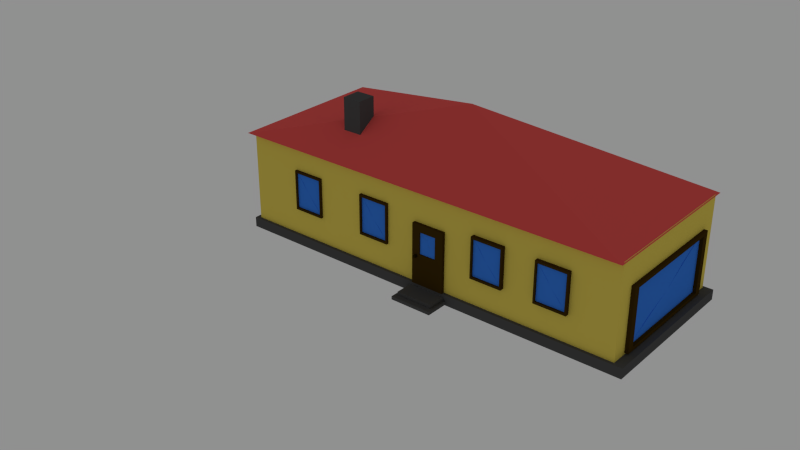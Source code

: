 # Source: Haus_Low_Poly_V2_Jona.blend  (saved by Blender 2.72.0; exported with 4.5.12 LTS)
import bpy
from mathutils import Matrix  # noqa: F401  (used for matrix-valued properties, if any)

bpy.ops.wm.read_factory_settings(use_empty=True)
scene = bpy.context.scene
scene.name = 'Scene'

# ---- collections
col_collection_1 = bpy.data.collections.new('Collection 1'); scene.collection.children.link(col_collection_1)

# ---- materials (node trees are filled in below, after node groups)
mat_glas = bpy.data.materials.new('glas')
mat_glas.alpha_threshold = 0.0
mat_glas.roughness = 0.5
mat_material_001 = bpy.data.materials.new('Material.001')
mat_material_001.alpha_threshold = 0.0
mat_material_001.roughness = 0.5
mat_dach = bpy.data.materials.new('Dach')
mat_dach.alpha_threshold = 0.0
mat_dach.roughness = 0.5
mat_material_004 = bpy.data.materials.new('Material.004')
mat_material_004.alpha_threshold = 0.0
mat_material_004.roughness = 0.5
mat_material_003 = bpy.data.materials.new('Material.003')
mat_material_003.alpha_threshold = 0.0
mat_material_003.roughness = 0.5
mat_material = bpy.data.materials.new('Material')
mat_material.alpha_threshold = 0.0
mat_material.roughness = 0.5
mat_material_000 = bpy.data.materials.new('Material.000')
mat_material_000.alpha_threshold = 0.0
mat_material_000.roughness = 0.5
mat_glas_001 = bpy.data.materials.new('glas.001')
mat_glas_001.alpha_threshold = 0.0
mat_glas_001.roughness = 0.5

# ---- material node trees
mat_glas.use_nodes = True; mat_glas.node_tree.nodes.clear()
_N = mat_glas.node_tree.nodes; _L = mat_glas.node_tree.links
n0 = _N.new('ShaderNodeOutputMaterial'); n0.name = 'Material Output'; n0.location = (300, 300)
n1 = _N.new('ShaderNodeBsdfDiffuse'); n1.name = 'Diffuse BSDF'; n1.location = (10, 300)
n1.inputs[0].default_value = (0.04396, 0.213, 0.8, 1.0)
_L.new(n1.outputs[0], n0.inputs[0])
n0.is_active_output = True
mat_material_001.use_nodes = True; mat_material_001.node_tree.nodes.clear()
_N = mat_material_001.node_tree.nodes; _L = mat_material_001.node_tree.links
n0 = _N.new('ShaderNodeOutputMaterial'); n0.name = 'Material Output'; n0.location = (300, 300)
n1 = _N.new('ShaderNodeBsdfDiffuse'); n1.name = 'Diffuse BSDF'; n1.location = (10, 300)
n1.inputs[0].default_value = (0.04955, 0.02699, 0.003022, 1.0)
_L.new(n1.outputs[0], n0.inputs[0])
n0.is_active_output = True
mat_dach.use_nodes = True; mat_dach.node_tree.nodes.clear()
_N = mat_dach.node_tree.nodes; _L = mat_dach.node_tree.links
n0 = _N.new('ShaderNodeOutputMaterial'); n0.name = 'Material Output'; n0.location = (300, 300)
n1 = _N.new('ShaderNodeBsdfDiffuse'); n1.name = 'Diffuse BSDF'; n1.location = (10, 300)
n1.inputs[0].default_value = (0.8, 0.1003, 0.09362, 1.0)
n1.inputs[1].default_value = 0.4876
_L.new(n1.outputs[0], n0.inputs[0])
n0.is_active_output = True
mat_material_004.use_nodes = True; mat_material_004.node_tree.nodes.clear()
_N = mat_material_004.node_tree.nodes; _L = mat_material_004.node_tree.links
n0 = _N.new('ShaderNodeOutputMaterial'); n0.name = 'Material Output'; n0.location = (300, 300)
n1 = _N.new('ShaderNodeBsdfDiffuse'); n1.name = 'Diffuse BSDF'; n1.location = (10, 300)
n1.inputs[0].default_value = (0.08001, 0.08001, 0.08001, 1.0)
_L.new(n1.outputs[0], n0.inputs[0])
n0.is_active_output = True
mat_material_003.use_nodes = True; mat_material_003.node_tree.nodes.clear()
_N = mat_material_003.node_tree.nodes; _L = mat_material_003.node_tree.links
n0 = _N.new('ShaderNodeOutputMaterial'); n0.name = 'Material Output'; n0.location = (300, 300)
n1 = _N.new('ShaderNodeBsdfDiffuse'); n1.name = 'Diffuse BSDF'; n1.location = (10, 300)
n1.inputs[0].default_value = (0.01739, 0.0115, 0.0, 1.0)
_L.new(n1.outputs[0], n0.inputs[0])
n0.is_active_output = True
mat_material.use_nodes = True; mat_material.node_tree.nodes.clear()
_N = mat_material.node_tree.nodes; _L = mat_material.node_tree.links
n0 = _N.new('ShaderNodeOutputMaterial'); n0.name = 'Material Output'; n0.location = (300, 300)
n1 = _N.new('ShaderNodeBsdfDiffuse'); n1.name = 'Diffuse BSDF'; n1.location = (10, 300)
n1.inputs[0].default_value = (0.8, 0.6349, 0.1047, 1.0)
_L.new(n1.outputs[0], n0.inputs[0])
n0.is_active_output = True
mat_material_000.use_nodes = True; mat_material_000.node_tree.nodes.clear()
_N = mat_material_000.node_tree.nodes; _L = mat_material_000.node_tree.links
n0 = _N.new('ShaderNodeOutputMaterial'); n0.name = 'Material Output'; n0.location = (300, 300)
n1 = _N.new('ShaderNodeBsdfDiffuse'); n1.name = 'Diffuse BSDF'; n1.location = (10, 300)
n1.inputs[0].default_value = (0.04955, 0.02699, 0.003022, 1.0)
_L.new(n1.outputs[0], n0.inputs[0])
n0.is_active_output = True
mat_glas_001.use_nodes = True; mat_glas_001.node_tree.nodes.clear()
_N = mat_glas_001.node_tree.nodes; _L = mat_glas_001.node_tree.links
n0 = _N.new('ShaderNodeOutputMaterial'); n0.name = 'Material Output'; n0.location = (300, 300)
n1 = _N.new('ShaderNodeBsdfDiffuse'); n1.name = 'Diffuse BSDF'; n1.location = (10, 300)
n1.inputs[0].default_value = (0.04396, 0.213, 0.8, 1.0)
_L.new(n1.outputs[0], n0.inputs[0])
n0.is_active_output = True

# ---- world
world_world = bpy.data.worlds.new('World'); scene.world = world_world
world_world.color = (0.281, 0.281, 0.281)
world_world.use_sun_shadow = False
world_world.sun_shadow_jitter_overblur = 0.0
world_world.cycles.sampling_method = 'MANUAL'
world_world.cycles.sample_map_resolution = 256

# ---- meshes
me_plane_025 = bpy.data.meshes.new('Plane.025')
me_plane_025.from_pydata([(-1.0, -1.0, -2.307e-08), (1.0, -1.0, -2.307e-08), (-1.0, 1.0, 2.307e-08), (1.0, 1.0, 2.307e-08), (-1.0, -1.0, 0.2031), (1.0, -1.0, 0.2031), (-1.0, 1.0, 0.2031), (1.0, 1.0, 0.2031), (-0.8914, -0.8914, 0.2031), (0.8914, -0.8914, 0.2031), (-0.8914, 0.8914, 0.2031), (0.8914, 0.8914, 0.2031), (-0.8914, -0.8914, 0.1159), (0.8914, -0.8914, 0.1159), (-0.8914, 0.8914, 0.1159), (0.8914, 0.8914, 0.1159), (-0.8914, -0.8914, 0.1159), (0.8914, -0.8914, 0.1159), (-0.8914, 0.8914, 0.1159), (0.8914, 0.8914, 0.1159), (1.406e-11, -0.8914, 0.1161), (0.8914, 0.0, 0.1159), (2.908e-09, 0.0, 0.1544), (-0.8914, -0.8914, 0.1159), (-0.8914, 0.8914, 0.1159), (0.8914, 0.8914, 0.1159), (2.908e-09, 0.0, 0.1544), (-0.8914, -0.8914, 0.1159), (-0.8914, 0.8914, 0.1159), (0.8914, 0.8914, 0.1159), (2.908e-09, 0.0, 0.1544), (-0.8914, 0.0, 0.1159), (1.406e-11, 0.8914, 0.1161), (0.4457, 0.4457, 0.1209), (-0.4457, -0.4457, 0.1209), (-0.2229, 0.2229, 0.1412)], [], [(0, 2, 3, 1), (7, 6, 10, 11), (3, 2, 6, 7), (1, 3, 7, 5), (0, 1, 5, 4), (2, 0, 4, 6), (11, 10, 14, 15), (5, 7, 11, 9), (4, 5, 9, 8), (6, 4, 8, 10), (9, 11, 15, 13), (8, 9, 13, 12), (10, 8, 12, 14), (16, 20, 22), (16, 22, 26, 23), (22, 21, 19), (22, 20, 21), (20, 17, 21), (23, 26, 30, 34, 27), (22, 19, 25, 26), (19, 18, 24, 25), (18, 16, 23, 24), (35, 34, 30, 33), (26, 25, 29, 33, 30), (25, 24, 28, 32, 29), (24, 23, 27, 31, 28), (32, 35, 33, 29), (28, 31, 35, 32), (31, 27, 34, 35)])
me_plane_025.polygons.foreach_set('material_index', [1, 1, 1, 1, 1, 1, 1, 1, 1, 1, 1, 1, 1, 0, 0, 0, 0, 0, 0, 0, 0, 0, 0, 0, 0, 0, 0, 0, 0])
me_plane_025.materials.append(mat_glas)
me_plane_025.materials.append(mat_material_001)
me_plane_025.use_remesh_preserve_volume = False
me_plane_025.use_remesh_preserve_attributes = False
me_plane_025.use_mirror_vertex_groups = False
me_plane_025.update()
me_plane_014 = bpy.data.meshes.new('Plane.014')
me_plane_014.from_pydata([(-1.0, -1.0, -2.307e-08), (1.0, -1.0, -2.307e-08), (-1.0, 1.0, 2.307e-08), (1.0, 1.0, 2.307e-08), (-1.0, -1.0, 0.2031), (1.0, -1.0, 0.2031), (-1.0, 1.0, 0.2031), (1.0, 1.0, 0.2031), (-0.8914, -0.8914, 0.2031), (0.8914, -0.8914, 0.2031), (-0.8914, 0.8914, 0.2031), (0.8914, 0.8914, 0.2031), (-0.8914, -0.8914, 0.1159), (0.8914, -0.8914, 0.1159), (-0.8914, 0.8914, 0.1159), (0.8914, 0.8914, 0.1159), (-0.8914, -0.8914, 0.1159), (0.8914, -0.8914, 0.1159), (-0.8914, 0.8914, 0.1159), (0.8914, 0.8914, 0.1159), (1.406e-11, -0.8914, 0.1161), (0.8914, 0.0, 0.1159), (2.908e-09, 0.0, 0.1544), (-0.8914, -0.8914, 0.1159), (-0.8914, 0.8914, 0.1159), (0.8914, 0.8914, 0.1159), (2.908e-09, 0.0, 0.1544), (-0.8914, -0.8914, 0.1159), (-0.8914, 0.8914, 0.1159), (0.8914, 0.8914, 0.1159), (2.908e-09, 0.0, 0.1544), (-0.8914, 0.0, 0.1159), (1.406e-11, 0.8914, 0.1161), (0.4457, 0.4457, 0.1209), (-0.4457, -0.4457, 0.1209), (-0.2229, 0.2229, 0.1412)], [], [(0, 2, 3, 1), (7, 6, 10, 11), (3, 2, 6, 7), (1, 3, 7, 5), (0, 1, 5, 4), (2, 0, 4, 6), (11, 10, 14, 15), (5, 7, 11, 9), (4, 5, 9, 8), (6, 4, 8, 10), (9, 11, 15, 13), (8, 9, 13, 12), (10, 8, 12, 14), (16, 20, 22), (16, 22, 26, 23), (22, 21, 19), (22, 20, 21), (20, 17, 21), (23, 26, 30, 34, 27), (22, 19, 25, 26), (19, 18, 24, 25), (18, 16, 23, 24), (35, 34, 30, 33), (26, 25, 29, 33, 30), (25, 24, 28, 32, 29), (24, 23, 27, 31, 28), (32, 35, 33, 29), (28, 31, 35, 32), (31, 27, 34, 35)])
me_plane_014.polygons.foreach_set('material_index', [1, 1, 1, 1, 1, 1, 1, 1, 1, 1, 1, 1, 1, 0, 0, 0, 0, 0, 0, 0, 0, 0, 0, 0, 0, 0, 0, 0, 0])
me_plane_014.materials.append(mat_glas)
me_plane_014.materials.append(mat_material_001)
me_plane_014.use_remesh_preserve_volume = False
me_plane_014.use_remesh_preserve_attributes = False
me_plane_014.use_mirror_vertex_groups = False
me_plane_014.update()
me_plane_012 = bpy.data.meshes.new('Plane.012')
me_plane_012.from_pydata([(-1.0, -1.0, -2.307e-08), (1.0, -1.0, -2.307e-08), (-1.0, 1.0, 2.307e-08), (1.0, 1.0, 2.307e-08), (-1.0, -1.0, 0.2031), (1.0, -1.0, 0.2031), (-1.0, 1.0, 0.2031), (1.0, 1.0, 0.2031), (-0.8914, -0.8914, 0.2031), (0.8914, -0.8914, 0.2031), (-0.8914, 0.8914, 0.2031), (0.8914, 0.8914, 0.2031), (-0.8914, -0.8914, 0.1159), (0.8914, -0.8914, 0.1159), (-0.8914, 0.8914, 0.1159), (0.8914, 0.8914, 0.1159), (-0.8914, -0.8914, 0.1159), (0.8914, -0.8914, 0.1159), (-0.8914, 0.8914, 0.1159), (0.8914, 0.8914, 0.1159), (1.406e-11, -0.8914, 0.1161), (0.8914, 0.0, 0.1159), (2.908e-09, 0.0, 0.1544), (-0.8914, -0.8914, 0.1159), (-0.8914, 0.8914, 0.1159), (0.8914, 0.8914, 0.1159), (2.908e-09, 0.0, 0.1544), (-0.8914, -0.8914, 0.1159), (-0.8914, 0.8914, 0.1159), (0.8914, 0.8914, 0.1159), (2.908e-09, 0.0, 0.1544), (-0.8914, 0.0, 0.1159), (1.406e-11, 0.8914, 0.1161), (0.4457, 0.4457, 0.1209), (-0.4457, -0.4457, 0.1209), (-0.2229, 0.2229, 0.1412)], [], [(0, 2, 3, 1), (7, 6, 10, 11), (3, 2, 6, 7), (1, 3, 7, 5), (0, 1, 5, 4), (2, 0, 4, 6), (11, 10, 14, 15), (5, 7, 11, 9), (4, 5, 9, 8), (6, 4, 8, 10), (9, 11, 15, 13), (8, 9, 13, 12), (10, 8, 12, 14), (16, 20, 22), (16, 22, 26, 23), (22, 21, 19), (22, 20, 21), (20, 17, 21), (23, 26, 30, 34, 27), (22, 19, 25, 26), (19, 18, 24, 25), (18, 16, 23, 24), (35, 34, 30, 33), (26, 25, 29, 33, 30), (25, 24, 28, 32, 29), (24, 23, 27, 31, 28), (32, 35, 33, 29), (28, 31, 35, 32), (31, 27, 34, 35)])
me_plane_012.polygons.foreach_set('material_index', [1, 1, 1, 1, 1, 1, 1, 1, 1, 1, 1, 1, 1, 0, 0, 0, 0, 0, 0, 0, 0, 0, 0, 0, 0, 0, 0, 0, 0])
me_plane_012.materials.append(mat_glas)
me_plane_012.materials.append(mat_material_001)
me_plane_012.use_remesh_preserve_volume = False
me_plane_012.use_remesh_preserve_attributes = False
me_plane_012.use_mirror_vertex_groups = False
me_plane_012.update()
me_plane_010 = bpy.data.meshes.new('Plane.010')
me_plane_010.from_pydata([(-1.001, -0.9614, -2.612), (0.9994, -0.9614, -2.612), (-1.001, 1.039, -2.612), (0.9994, 1.039, -2.612), (-1.001, 0.03864, -2.612), (-0.0005896, -0.9614, -2.612), (0.9994, 0.03864, -2.612), (-0.0005896, 1.039, -2.612), (-0.0005896, 0.03864, -2.612), (-0.0005896, 0.03864, -1.945)], [(8, 9)], [(8, 6, 3, 7), (4, 8, 7, 2), (0, 5, 8, 4), (5, 1, 6, 8), (0, 4, 2, 9), (2, 7, 3, 9), (3, 6, 1, 9), (1, 5, 0, 9)])
me_plane_010.materials.append(mat_dach)
me_plane_010.use_remesh_preserve_volume = False
me_plane_010.use_remesh_preserve_attributes = False
me_plane_010.use_mirror_vertex_groups = False
me_plane_010.update()
me_cube_002 = bpy.data.meshes.new('Cube.002')
me_cube_002.from_pydata([(-1.0, -1.0, -1.0), (-1.0, 1.0, -1.0), (1.0, 1.0, -1.0), (1.0, -1.0, -1.0), (-1.0, -1.0, 1.0), (-1.0, 1.0, 1.0), (1.0, 1.0, 1.0), (1.0, -1.0, 1.0)], [], [(4, 5, 1, 0), (5, 6, 2, 1), (6, 7, 3, 2), (7, 4, 0, 3), (0, 1, 2, 3), (7, 6, 5, 4)])
me_cube_002.materials.append(mat_material_004)
me_cube_002.use_remesh_preserve_volume = False
me_cube_002.use_remesh_preserve_attributes = False
me_cube_002.use_mirror_vertex_groups = False
me_cube_002.update()
me_cube = bpy.data.meshes.new('Cube')
me_cube.from_pydata([(-1.0, -1.0, -1.0), (-1.0, 1.0, -1.0), (1.0, 1.0, -1.0), (1.0, -1.0, -1.0), (-1.0, -1.0, 1.0), (-1.0, 1.0, 1.0), (1.0, 1.0, 1.0), (1.0, -1.0, 1.0)], [], [(4, 5, 1, 0), (5, 6, 2, 1), (6, 7, 3, 2), (7, 4, 0, 3), (0, 1, 2, 3), (7, 6, 5, 4)])
me_cube.materials.append(mat_material_004)
me_cube.use_remesh_preserve_volume = False
me_cube.use_remesh_preserve_attributes = False
me_cube.use_mirror_vertex_groups = False
me_cube.update()
me_plane_024 = bpy.data.meshes.new('Plane.024')
me_plane_024.from_pydata([(-0.6509, -0.7272, 0.0), (0.6509, -0.7272, 0.0), (-0.6509, 0.4545, 0.0), (0.6509, 0.4545, 0.0), (-0.6509, -0.7272, 0.0), (0.6509, -0.7272, 0.0), (-0.6509, -0.7272, 0.07155), (0.6509, -0.7272, 0.07155), (-0.6509, 0.4545, 0.07155), (0.6509, 0.4545, 0.07155), (-0.6509, -0.7272, 0.07155), (0.6509, -0.7272, 0.07155), (-0.6094, -0.7021, 0.07155), (0.6094, -0.7021, 0.07155), (-0.6094, 0.4042, 0.07155), (0.6094, 0.4042, 0.07155), (-0.6094, -0.7021, 0.07155), (0.6094, -0.7021, 0.07155)], [], [(4, 2, 3, 5), (0, 4, 5, 1), (8, 10, 16, 14), (7, 11, 17, 13), (1, 5, 11, 7), (2, 4, 10, 8), (3, 2, 8, 9), (5, 3, 9, 11), (0, 1, 7, 6), (4, 0, 6, 10), (9, 8, 14, 15), (11, 9, 15, 17), (6, 7, 13, 12), (10, 6, 12, 16)])
me_plane_024.materials.append(mat_material_004)
me_plane_024.use_remesh_preserve_volume = False
me_plane_024.use_remesh_preserve_attributes = False
me_plane_024.use_mirror_vertex_groups = False
me_plane_024.update()
me_plane_022 = bpy.data.meshes.new('Plane.022')
me_plane_022.from_pydata([(-1.0, -1.0, -3.844e-07), (1.0, -1.0, -3.844e-07), (-1.0, 1.0, -9.241e-08), (1.0, 1.0, -9.241e-08), (-1.0, -1.0, 0.2031), (1.0, -1.0, 0.2031), (-1.0, 1.0, 0.2031), (1.0, 1.0, 0.2031), (-0.8914, -0.8914, 0.2031), (0.8914, -0.8914, 0.2031), (-0.8914, 0.8914, 0.2031), (0.8914, 0.8914, 0.2031), (-0.8914, -0.8914, 0.1159), (0.8914, -0.8914, 0.1159), (-0.8914, 0.8914, 0.1159), (0.8914, 0.8914, 0.1159), (-0.8914, -0.8914, 0.1159), (0.8914, -0.8914, 0.1159), (-0.8914, 0.8914, 0.1159), (0.8914, 0.8914, 0.1159), (1.406e-11, -0.8914, 0.1161), (0.8914, 0.0, 0.1159), (2.908e-09, 0.0, 0.1544), (-0.8914, -0.8914, 0.1159), (-0.8914, 0.8914, 0.1159), (0.8914, 0.8914, 0.1159), (2.908e-09, 0.0, 0.1544), (-0.8914, -0.8914, 0.1159), (-0.8914, 0.8914, 0.1159), (0.8914, 0.8914, 0.1159), (2.908e-09, 0.0, 0.1544), (-0.8914, 0.0, 0.1159), (1.406e-11, 0.8914, 0.1161), (0.4457, 0.4457, 0.1209), (-0.4457, -0.4457, 0.1209), (-0.2229, 0.2229, 0.1412)], [], [(0, 2, 3, 1), (7, 6, 10, 11), (3, 2, 6, 7), (1, 3, 7, 5), (0, 1, 5, 4), (2, 0, 4, 6), (11, 10, 14, 15), (5, 7, 11, 9), (4, 5, 9, 8), (6, 4, 8, 10), (9, 11, 15, 13), (8, 9, 13, 12), (10, 8, 12, 14), (16, 20, 22), (16, 22, 26, 23), (22, 21, 19), (22, 20, 21), (20, 17, 21), (23, 26, 30, 34, 27), (22, 19, 25, 26), (19, 18, 24, 25), (18, 16, 23, 24), (35, 34, 30, 33), (26, 25, 29, 33, 30), (25, 24, 28, 32, 29), (24, 23, 27, 31, 28), (32, 35, 33, 29), (28, 31, 35, 32), (31, 27, 34, 35)])
me_plane_022.polygons.foreach_set('material_index', [1, 1, 1, 1, 1, 1, 1, 1, 1, 1, 1, 1, 1, 0, 0, 0, 0, 0, 0, 0, 0, 0, 0, 0, 0, 0, 0, 0, 0])
me_plane_022.materials.append(mat_glas)
me_plane_022.materials.append(mat_material_001)
me_plane_022.use_remesh_preserve_volume = False
me_plane_022.use_remesh_preserve_attributes = False
me_plane_022.use_mirror_vertex_groups = False
me_plane_022.update()
me_plane_021 = bpy.data.meshes.new('Plane.021')
me_plane_021.from_pydata([(-0.8914, -0.8914, 0.1159), (0.8914, -0.8914, 0.1159), (-0.8914, 0.8914, 0.1159), (0.8914, 0.8914, 0.1159), (1.406e-11, -0.8914, 0.1161), (0.8914, 0.0, 0.1159), (2.908e-09, 0.0, 0.1544), (-0.8914, -0.8914, 0.1159), (-0.8914, 0.8914, 0.1159), (0.8914, 0.8914, 0.1159), (2.908e-09, 0.0, 0.1544), (-0.8914, -0.8914, 0.1159), (-0.8914, 0.8914, 0.1159), (0.8914, 0.8914, 0.1159), (2.908e-09, 0.0, 0.1544), (-0.8914, 0.0, 0.1159), (1.406e-11, 0.8914, 0.1161), (0.4457, 0.4457, 0.1209), (-0.4457, -0.4457, 0.1209), (-0.2229, 0.2229, 0.1412), (-1.0, -1.0, 1.784e-07), (1.0, -1.0, 1.784e-07), (-1.0, 1.0, 2.984e-07), (1.0, 1.0, 2.984e-07), (-1.0, -1.0, 0.2031), (1.0, -1.0, 0.2031), (-1.0, 1.0, 0.2031), (1.0, 1.0, 0.2031), (-0.8914, -0.8914, 0.2031), (0.8914, -0.8914, 0.2031), (-0.8914, 0.8914, 0.2031), (0.8914, 0.8914, 0.2031), (-0.8914, -0.8914, 0.1159), (0.8914, -0.8914, 0.1159), (-0.8914, 0.8914, 0.1159), (0.8914, 0.8914, 0.1159)], [], [(0, 4, 6), (0, 6, 10, 7), (6, 5, 3), (6, 4, 5), (4, 1, 5), (7, 10, 14, 18, 11), (6, 3, 9, 10), (3, 2, 8, 9), (2, 0, 7, 8), (19, 18, 14, 17), (10, 9, 13, 17, 14), (9, 8, 12, 16, 13), (8, 7, 11, 15, 12), (16, 19, 17, 13), (12, 15, 19, 16), (15, 11, 18, 19), (20, 22, 23, 21), (27, 26, 30, 31), (23, 22, 26, 27), (21, 23, 27, 25), (20, 21, 25, 24), (22, 20, 24, 26), (31, 30, 34, 35), (25, 27, 31, 29), (24, 25, 29, 28), (26, 24, 28, 30), (29, 31, 35, 33), (28, 29, 33, 32), (30, 28, 32, 34)])
me_plane_021.polygons.foreach_set('material_index', [0, 0, 0, 0, 0, 0, 0, 0, 0, 0, 0, 0, 0, 0, 0, 0, 1, 1, 1, 1, 1, 1, 1, 1, 1, 1, 1, 1, 1])
me_plane_021.materials.append(mat_glas)
me_plane_021.materials.append(mat_material_001)
me_plane_021.use_remesh_preserve_volume = False
me_plane_021.use_remesh_preserve_attributes = False
me_plane_021.use_mirror_vertex_groups = False
me_plane_021.update()
me_plane_018 = bpy.data.meshes.new('Plane.018')
me_plane_018.from_pydata([(-1.0, -1.0, -2.307e-08), (1.0, -1.0, -2.307e-08), (-1.0, 1.0, 2.307e-08), (1.0, 1.0, 2.307e-08), (-1.0, -1.0, 0.2031), (1.0, -1.0, 0.2031), (-1.0, 1.0, 0.2031), (1.0, 1.0, 0.2031), (-0.8914, -0.8914, 0.2031), (0.8914, -0.8914, 0.2031), (-0.8914, 0.8914, 0.2031), (0.8914, 0.8914, 0.2031), (-0.8914, -0.8914, 0.1159), (0.8914, -0.8914, 0.1159), (-0.8914, 0.8914, 0.1159), (0.8914, 0.8914, 0.1159), (-0.8914, -0.8914, 0.1159), (0.8914, -0.8914, 0.1159), (-0.8914, 0.8914, 0.1159), (0.8914, 0.8914, 0.1159), (1.406e-11, -0.8914, 0.1161), (0.8914, 0.0, 0.1159), (2.908e-09, 0.0, 0.1544), (-0.8914, -0.8914, 0.1159), (-0.8914, 0.8914, 0.1159), (0.8914, 0.8914, 0.1159), (2.908e-09, 0.0, 0.1544), (-0.8914, -0.8914, 0.1159), (-0.8914, 0.8914, 0.1159), (0.8914, 0.8914, 0.1159), (2.908e-09, 0.0, 0.1544), (-0.8914, 0.0, 0.1159), (1.406e-11, 0.8914, 0.1161), (0.4457, 0.4457, 0.1209), (-0.4457, -0.4457, 0.1209), (-0.2229, 0.2229, 0.1412)], [], [(0, 2, 3, 1), (7, 6, 10, 11), (3, 2, 6, 7), (1, 3, 7, 5), (0, 1, 5, 4), (2, 0, 4, 6), (11, 10, 14, 15), (5, 7, 11, 9), (4, 5, 9, 8), (6, 4, 8, 10), (9, 11, 15, 13), (8, 9, 13, 12), (10, 8, 12, 14), (16, 20, 22), (16, 22, 26, 23), (22, 21, 19), (22, 20, 21), (20, 17, 21), (23, 26, 30, 34, 27), (22, 19, 25, 26), (19, 18, 24, 25), (18, 16, 23, 24), (35, 34, 30, 33), (26, 25, 29, 33, 30), (25, 24, 28, 32, 29), (24, 23, 27, 31, 28), (32, 35, 33, 29), (28, 31, 35, 32), (31, 27, 34, 35)])
me_plane_018.polygons.foreach_set('material_index', [1, 1, 1, 1, 1, 1, 1, 1, 1, 1, 1, 1, 1, 0, 0, 0, 0, 0, 0, 0, 0, 0, 0, 0, 0, 0, 0, 0, 0])
me_plane_018.materials.append(mat_glas)
me_plane_018.materials.append(mat_material_001)
me_plane_018.use_remesh_preserve_volume = False
me_plane_018.use_remesh_preserve_attributes = False
me_plane_018.use_mirror_vertex_groups = False
me_plane_018.update()
me_plane_016 = bpy.data.meshes.new('Plane.016')
me_plane_016.from_pydata([(-0.8914, -0.8914, 0.1159), (0.8914, -0.8914, 0.1159), (-0.8914, 0.8914, 0.1159), (0.8914, 0.8914, 0.1159), (-2.404e-07, -0.8914, 0.1161), (0.8914, 1.192e-07, 0.1159), (-2.382e-07, 1.192e-07, 0.1544), (-0.8914, -0.8914, 0.1159), (-0.8914, 0.8914, 0.1159), (0.8914, 0.8914, 0.1159), (-2.382e-07, 1.192e-07, 0.1544), (-0.8914, -0.8914, 0.1159), (-0.8914, 0.8914, 0.1159), (0.8914, 0.8914, 0.1159), (-2.382e-07, 1.192e-07, 0.1544), (-0.8914, 1.192e-07, 0.1159), (-2.404e-07, 0.8914, 0.1161), (0.4457, 0.4457, 0.1209), (-0.4457, -0.4457, 0.1209), (-0.2229, 0.2229, 0.1412), (-1.0, -1.0, 0.0), (1.0, -1.0, 0.0), (-1.0, 1.0, 0.0), (1.0, 1.0, 0.0), (-1.0, -1.0, 0.2031), (1.0, -1.0, 0.2031), (-1.0, 1.0, 0.2031), (1.0, 1.0, 0.2031), (-0.8914, -0.8914, 0.2031), (0.8914, -0.8914, 0.2031), (-0.8914, 0.8914, 0.2031), (0.8914, 0.8914, 0.2031), (-0.8914, -0.8914, 0.1159), (0.8914, -0.8914, 0.1159), (-0.8914, 0.8914, 0.1159), (0.8914, 0.8914, 0.1159)], [], [(0, 4, 6), (0, 6, 10, 7), (6, 5, 3), (6, 4, 5), (4, 1, 5), (7, 10, 14, 18, 11), (6, 3, 9, 10), (3, 2, 8, 9), (2, 0, 7, 8), (19, 18, 14, 17), (10, 9, 13, 17, 14), (9, 8, 12, 16, 13), (8, 7, 11, 15, 12), (16, 19, 17, 13), (12, 15, 19, 16), (15, 11, 18, 19), (20, 22, 23, 21), (27, 26, 30, 31), (23, 22, 26, 27), (21, 23, 27, 25), (20, 21, 25, 24), (22, 20, 24, 26), (31, 30, 34, 35), (25, 27, 31, 29), (24, 25, 29, 28), (26, 24, 28, 30), (29, 31, 35, 33), (28, 29, 33, 32), (30, 28, 32, 34)])
me_plane_016.polygons.foreach_set('material_index', [1, 1, 1, 1, 1, 1, 1, 1, 1, 1, 1, 1, 1, 1, 1, 1, 0, 0, 0, 0, 0, 0, 0, 0, 0, 0, 0, 0, 0])
me_plane_016.materials.append(mat_material_001)
me_plane_016.materials.append(mat_glas)
me_plane_016.use_remesh_preserve_volume = False
me_plane_016.use_remesh_preserve_attributes = False
me_plane_016.use_mirror_vertex_groups = False
me_plane_016.update()
me_plane_013 = bpy.data.meshes.new('Plane.013')
me_plane_013.from_pydata([(0.6427, -0.5002, 0.2864), (0.6427, -0.4871, 0.2887), (0.6559, -0.4871, 0.2887), (0.6559, -0.5002, 0.2864), (0.6427, -0.5019, 0.3038), (0.6427, -0.4889, 0.3061), (0.6559, -0.4889, 0.3061), (0.6559, -0.5019, 0.3038), (0.6351, -0.476, 0.4661), (0.6351, -0.3852, 0.3119), (0.6351, -0.4306, 0.3119), (0.6332, -0.4306, 0.389), (0.6336, -0.4533, 0.4661), (0.6336, -0.4533, 0.4276), (0.6321, -0.4306, 0.4276), (0.6141, -0.5186, 0.518), (0.6141, -0.5186, 0.09322), (0.6141, -0.3405, 0.518), (0.6141, -0.3405, 0.09322), (0.6412, -0.5186, 0.518), (0.6412, -0.5186, 0.09322), (0.6412, -0.3405, 0.518), (0.6412, -0.3405, 0.09322), (0.6412, -0.4749, 0.4661), (0.6412, -0.4749, 0.3119), (0.6412, -0.3842, 0.4661), (0.6412, -0.3842, 0.3119), (0.6311, -0.4749, 0.4661), (0.6311, -0.4749, 0.3119), (0.6311, -0.3842, 0.4661), (0.6311, -0.3842, 0.3119), (0.6356, -0.476, 0.4661), (0.6356, -0.476, 0.3119), (0.6356, -0.3852, 0.4661), (0.6356, -0.3852, 0.3119), (0.6326, -0.4306, 0.4661), (0.6356, -0.476, 0.389), (0.6356, -0.4306, 0.3119), (0.6326, -0.3852, 0.389), (0.6326, -0.4306, 0.389), (0.6341, -0.4533, 0.4661), (0.6341, -0.4533, 0.4276), (0.6346, -0.4306, 0.4276)], [], [(4, 5, 1, 0), (5, 6, 2, 1), (6, 7, 3, 2), (7, 4, 0, 3), (0, 1, 2, 3), (7, 6, 5, 4), (11, 10, 9), (14, 13, 11), (12, 8, 13), (15, 17, 18, 16), (22, 21, 25, 26), (18, 17, 21, 22), (16, 18, 22, 20), (15, 16, 20, 19), (17, 15, 19, 21), (26, 25, 29, 30), (20, 22, 26, 24), (19, 20, 24, 23), (21, 19, 23, 25), (24, 26, 30, 28), (23, 24, 28, 27), (25, 23, 27, 29), (31, 36, 39, 41), (33, 35, 38), (39, 36, 37), (36, 32, 37), (38, 39, 34), (38, 35, 42, 39), (35, 40, 42), (42, 40, 41)])
me_plane_013.polygons.foreach_set('material_index', [1, 1, 1, 1, 1, 1, 2, 2, 2, 0, 0, 0, 0, 0, 0, 0, 0, 0, 0, 0, 0, 0, 2, 2, 2, 2, 2, 2, 2, 2])
me_plane_013.materials.append(mat_material_001)
me_plane_013.materials.append(mat_material_003)
me_plane_013.materials.append(mat_glas)
me_plane_013.use_remesh_preserve_volume = False
me_plane_013.use_remesh_preserve_attributes = False
me_plane_013.use_mirror_vertex_groups = False
me_plane_013.update()
me_plane_002 = bpy.data.meshes.new('Plane.002')
me_plane_002.from_pydata([], [], [])
me_plane_002.use_remesh_preserve_volume = False
me_plane_002.use_remesh_preserve_attributes = False
me_plane_002.use_mirror_vertex_groups = False
me_plane_002.update()
me_plane = bpy.data.meshes.new('Plane')
me_plane.from_pydata([(-0.6094, -0.7021, 0.07155), (0.6094, -0.7021, 0.07155), (-0.6094, 0.4042, 0.07155), (0.6094, 0.4042, 0.07155), (-0.6094, -0.7021, 0.07155), (0.6094, -0.7021, 0.07155), (-0.6094, -0.7021, 0.7432), (0.6094, -0.7021, 0.7432), (-0.6094, 0.4042, 0.7432), (0.6094, 0.4042, 0.7432), (-0.6094, -0.7021, 0.7432), (0.6094, -0.7021, 0.7432)], [], [(2, 4, 10, 8), (1, 5, 11, 7), (10, 11, 9, 8), (6, 7, 11, 10), (3, 2, 8, 9), (5, 3, 9, 11), (0, 1, 7, 6), (4, 0, 6, 10)])
me_plane.materials.append(mat_material)
me_plane.use_remesh_preserve_volume = False
me_plane.use_remesh_preserve_attributes = False
me_plane.use_mirror_vertex_groups = False
me_plane.update()
me_plane_001 = bpy.data.meshes.new('Plane.001')
me_plane_001.from_pydata([(-1.0, -1.0, 0.0), (1.0, -1.0, 0.0), (-1.0, 1.0, 0.0), (1.0, 1.0, 0.0), (-1.0, -1.0, 0.2031), (1.0, -1.0, 0.2031), (-1.0, 1.0, 0.2031), (1.0, 1.0, 0.2031), (-0.8914, -0.8914, 0.2031), (0.8914, -0.8914, 0.2031), (-0.8914, 0.8914, 0.2031), (0.8914, 0.8914, 0.2031), (-0.8914, -0.8914, 0.1159), (0.8914, -0.8914, 0.1159), (-0.8914, 0.8914, 0.1159), (0.8914, 0.8914, 0.1159)], [], [(0, 2, 3, 1), (7, 6, 10, 11), (3, 2, 6, 7), (1, 3, 7, 5), (0, 1, 5, 4), (2, 0, 4, 6), (11, 10, 14, 15), (5, 7, 11, 9), (4, 5, 9, 8), (6, 4, 8, 10), (9, 11, 15, 13), (8, 9, 13, 12), (10, 8, 12, 14)])
me_plane_001.materials.append(mat_material_000)
me_plane_001.use_remesh_preserve_volume = False
me_plane_001.use_remesh_preserve_attributes = False
me_plane_001.use_mirror_vertex_groups = False
me_plane_001.update()
me_plane_003 = bpy.data.meshes.new('Plane.003')
me_plane_003.from_pydata([(-0.8914, -0.8914, 0.1159), (0.8914, -0.8914, 0.1159), (-0.8914, 0.8914, 0.1159), (0.8914, 0.8914, 0.1159), (1.406e-11, -0.8914, 0.1161), (0.8914, 0.0, 0.1159), (2.908e-09, 0.0, 0.1544), (-0.8914, -0.8914, 0.1159), (-0.8914, 0.8914, 0.1159), (0.8914, 0.8914, 0.1159), (2.908e-09, 0.0, 0.1544), (-0.8914, -0.8914, 0.1159), (-0.8914, 0.8914, 0.1159), (0.8914, 0.8914, 0.1159), (2.908e-09, 0.0, 0.1544), (-0.8914, 0.0, 0.1159), (1.406e-11, 0.8914, 0.1161), (0.4457, 0.4457, 0.1209), (-0.4457, -0.4457, 0.1209), (-0.2229, 0.2229, 0.1412)], [], [(0, 4, 6), (0, 6, 10, 7), (6, 5, 3), (6, 4, 5), (4, 1, 5), (7, 10, 14, 18, 11), (6, 3, 9, 10), (3, 2, 8, 9), (2, 0, 7, 8), (19, 18, 14, 17), (10, 9, 13, 17, 14), (9, 8, 12, 16, 13), (8, 7, 11, 15, 12), (16, 19, 17, 13), (12, 15, 19, 16), (15, 11, 18, 19)])
me_plane_003.materials.append(mat_glas_001)
me_plane_003.use_remesh_preserve_volume = False
me_plane_003.use_remesh_preserve_attributes = False
me_plane_003.use_mirror_vertex_groups = False
me_plane_003.update()
me_plane_004 = bpy.data.meshes.new('Plane.004')
me_plane_004.from_pydata([(-0.8914, -0.8914, 0.1159), (0.8914, -0.8914, 0.1159), (-0.8914, 0.8914, 0.1159), (0.8914, 0.8914, 0.1159), (1.406e-11, -0.8914, 0.1161), (0.8914, 0.0, 0.1159), (2.908e-09, 0.0, 0.1544), (-0.8914, -0.8914, 0.1159), (-0.8914, 0.8914, 0.1159), (0.8914, 0.8914, 0.1159), (2.908e-09, 0.0, 0.1544), (-0.8914, -0.8914, 0.1159), (-0.8914, 0.8914, 0.1159), (0.8914, 0.8914, 0.1159), (2.908e-09, 0.0, 0.1544), (-0.8914, 0.0, 0.1159), (1.406e-11, 0.8914, 0.1161), (0.4457, 0.4457, 0.1209), (-0.4457, -0.4457, 0.1209), (-0.2229, 0.2229, 0.1412)], [], [(0, 4, 6), (0, 6, 10, 7), (6, 5, 3), (6, 4, 5), (4, 1, 5), (7, 10, 14, 18, 11), (6, 3, 9, 10), (3, 2, 8, 9), (2, 0, 7, 8), (19, 18, 14, 17), (10, 9, 13, 17, 14), (9, 8, 12, 16, 13), (8, 7, 11, 15, 12), (16, 19, 17, 13), (12, 15, 19, 16), (15, 11, 18, 19)])
me_plane_004.materials.append(mat_glas_001)
me_plane_004.use_remesh_preserve_volume = False
me_plane_004.use_remesh_preserve_attributes = False
me_plane_004.use_mirror_vertex_groups = False
me_plane_004.update()
me_plane_005 = bpy.data.meshes.new('Plane.005')
me_plane_005.from_pydata([(-1.0, -1.0, 0.0), (1.0, -1.0, 0.0), (-1.0, 1.0, 0.0), (1.0, 1.0, 0.0), (-1.0, -1.0, 0.2031), (1.0, -1.0, 0.2031), (-1.0, 1.0, 0.2031), (1.0, 1.0, 0.2031), (-0.8914, -0.8914, 0.2031), (0.8914, -0.8914, 0.2031), (-0.8914, 0.8914, 0.2031), (0.8914, 0.8914, 0.2031), (-0.8914, -0.8914, 0.1159), (0.8914, -0.8914, 0.1159), (-0.8914, 0.8914, 0.1159), (0.8914, 0.8914, 0.1159)], [], [(0, 2, 3, 1), (7, 6, 10, 11), (3, 2, 6, 7), (1, 3, 7, 5), (0, 1, 5, 4), (2, 0, 4, 6), (11, 10, 14, 15), (5, 7, 11, 9), (4, 5, 9, 8), (6, 4, 8, 10), (9, 11, 15, 13), (8, 9, 13, 12), (10, 8, 12, 14)])
me_plane_005.materials.append(mat_material_000)
me_plane_005.use_remesh_preserve_volume = False
me_plane_005.use_remesh_preserve_attributes = False
me_plane_005.use_mirror_vertex_groups = False
me_plane_005.update()
me_cube_003 = bpy.data.meshes.new('Cube.003')
me_cube_003.from_pydata([(-1.0, -1.0, -1.0), (-1.0, 1.0, -1.0), (1.0, 1.0, -1.0), (1.0, -1.0, -1.0), (-1.0, -1.0, 1.0), (-1.0, 1.0, 1.0), (1.0, 1.0, 1.0), (1.0, -1.0, 1.0)], [], [(4, 5, 1, 0), (5, 6, 2, 1), (6, 7, 3, 2), (7, 4, 0, 3), (0, 1, 2, 3), (7, 6, 5, 4)])
me_cube_003.materials.append(mat_material_004)
me_cube_003.use_remesh_preserve_volume = False
me_cube_003.use_remesh_preserve_attributes = False
me_cube_003.use_mirror_vertex_groups = False
me_cube_003.update()

# ---- objects
ob_plane_009 = bpy.data.objects.new('Plane.009', me_plane_025)
ob_plane_007 = bpy.data.objects.new('Plane.007', me_plane_014)
ob_plane_001 = bpy.data.objects.new('Plane.001', me_plane_012)
ob_plane_003 = bpy.data.objects.new('Plane.003', me_plane_010)
ob_cube_002 = bpy.data.objects.new('Cube.002', me_cube_002)
ob_cube_001 = bpy.data.objects.new('Cube.001', me_cube)
ob_plane_016 = bpy.data.objects.new('Plane.016', me_plane_024)
ob_plane_014 = bpy.data.objects.new('Plane.014', me_plane_022)
ob_plane_013 = bpy.data.objects.new('Plane.013', me_plane_021)
ob_plane_010 = bpy.data.objects.new('Plane.010', me_plane_018)
ob_plane_008 = bpy.data.objects.new('Plane.008', me_plane_016)
ob_plane_005 = bpy.data.objects.new('Plane.005', me_plane_013)
ob_plane_002 = bpy.data.objects.new('Plane.002', me_plane_002)
ob_plane = bpy.data.objects.new('Plane', me_plane)
ob_plane_004 = bpy.data.objects.new('Plane.004', me_plane_001)
ob_plane_006 = bpy.data.objects.new('Plane.006', me_plane_003)
ob_plane_017 = bpy.data.objects.new('Plane.017', me_plane_004)
ob_plane_018 = bpy.data.objects.new('Plane.018', me_plane_005)
ob_cube_003 = bpy.data.objects.new('Cube.003', me_cube_003)

# ---- transforms, parenting, visibility, modifiers, constraints
ob_plane_009.location = (-0.4137, 4.427, 0.6906)
ob_plane_009.rotation_euler = (-1.571, 1.571, 0.0)
ob_plane_009.scale = (0.2436, 0.1935, 0.2436)
ob_plane_009.lineart.crease_threshold = 0.0
ob_plane_007.location = (0.8243, 4.427, 0.6906)
ob_plane_007.rotation_euler = (-1.571, 1.571, 0.0)
ob_plane_007.scale = (0.2436, 0.1935, 0.2436)
ob_plane_007.lineart.crease_threshold = 0.0
ob_plane_001.location = (3.431, 4.422, 0.6906)
ob_plane_001.rotation_euler = (-1.571, 1.571, 0.0)
ob_plane_001.scale = (0.2436, 0.1935, 0.2436)
ob_plane_001.lineart.crease_threshold = 0.0
ob_plane_003.location = (1.373, 3.48, 3.824)
ob_plane_003.scale = (2.455, 1.0, 1.0)
ob_plane_003.lineart.crease_threshold = 0.0
ob_cube_002.location = (1.559, 2.44, 0.03061)
ob_cube_002.rotation_euler = (0.0, -0.0, 4.712)
ob_cube_002.scale = (-0.1828, -0.254, -0.01942)
ob_cube_002.lineart.crease_threshold = 0.0
ob_cube_001.location = (0.2238, 2.991, 1.628)
ob_cube_001.scale = (0.1153, 0.1153, 0.2091)
ob_cube_001.lineart.crease_threshold = 0.0
ob_plane_016.location = (1.429, 3.723, 0.0)
ob_plane_016.scale = (3.835, 1.628, 1.696)
ob_plane_016.lineart.crease_threshold = 0.0
ob_plane_014.location = (-0.1746, 2.598, 0.6906)
ob_plane_014.rotation_euler = (-4.712, 1.571, 0.0)
ob_plane_014.scale = (0.2436, 0.1935, 0.2436)
ob_plane_014.lineart.crease_threshold = 0.0
ob_plane_013.location = (0.7979, 2.596, 0.6906)
ob_plane_013.rotation_euler = (-4.712, 1.571, 0.0)
ob_plane_013.scale = (0.2436, 0.1935, 0.2436)
ob_plane_013.lineart.crease_threshold = 0.0
ob_plane_010.location = (2.044, 4.427, 0.6906)
ob_plane_010.rotation_euler = (-1.571, 1.571, 0.0)
ob_plane_010.scale = (0.2436, 0.1935, 0.2436)
ob_plane_010.lineart.crease_threshold = 0.0
ob_plane_008.location = (3.761, 3.513, 0.5143)
ob_plane_008.rotation_euler = (1.571, 7.55e-08, 1.571)
ob_plane_008.scale = (0.7466, 0.3758, 0.473)
ob_plane_008.lineart.crease_threshold = 0.0
ob_plane_005.location = (2.525, 3.977, -0.03628)
ob_plane_005.rotation_euler = (0.0, -0.0, 4.712)
ob_plane_005.scale = (2.248, 2.248, 1.696)
ob_plane_005.lineart.crease_threshold = 0.0
ob_plane_002.location = (0.0, 0.0, 0.0)
ob_plane_002.scale = (2.248, 2.248, 2.248)
ob_plane_002.lineart.crease_threshold = 0.0
ob_plane.location = (1.401, 3.757, -0.04363)
ob_plane.scale = (3.96, 1.68, 1.696)
ob_plane.lineart.crease_threshold = 0.0
ob_plane_004.location = (3.082, 2.581, 0.6906)
ob_plane_004.rotation_euler = (-4.712, 1.571, 0.0)
ob_plane_004.scale = (0.2436, 0.1935, 0.2436)
ob_plane_004.lineart.crease_threshold = 0.0
ob_plane_006.location = (3.082, 2.581, 0.6906)
ob_plane_006.rotation_euler = (-4.712, 1.571, 0.0)
ob_plane_006.scale = (0.2436, 0.1935, 0.2436)
ob_plane_006.lineart.crease_threshold = 0.0
ob_plane_017.location = (2.314, 2.578, 0.6906)
ob_plane_017.rotation_euler = (-4.712, 1.571, 0.0)
ob_plane_017.scale = (0.2436, 0.1935, 0.2436)
ob_plane_017.lineart.crease_threshold = 0.0
ob_plane_018.location = (2.314, 2.578, 0.6906)
ob_plane_018.rotation_euler = (-4.712, 1.571, 0.0)
ob_plane_018.scale = (0.2436, 0.1935, 0.2436)
ob_plane_018.lineart.crease_threshold = 0.0
ob_cube_003.location = (1.559, 2.502, 0.07045)
ob_cube_003.rotation_euler = (0.0, -0.0, 4.712)
ob_cube_003.scale = (-0.1828, -0.2217, -0.01942)
ob_cube_003.lineart.crease_threshold = 0.0

# ---- collection membership
col_collection_1.objects.link(ob_plane_009)
col_collection_1.objects.link(ob_plane_007)
col_collection_1.objects.link(ob_plane_001)
col_collection_1.objects.link(ob_plane_003)
col_collection_1.objects.link(ob_cube_002)
col_collection_1.objects.link(ob_cube_001)
col_collection_1.objects.link(ob_plane_016)
col_collection_1.objects.link(ob_plane_014)
col_collection_1.objects.link(ob_plane_013)
col_collection_1.objects.link(ob_plane_010)
col_collection_1.objects.link(ob_plane_008)
col_collection_1.objects.link(ob_plane_005)
col_collection_1.objects.link(ob_plane_002)
col_collection_1.objects.link(ob_plane)
col_collection_1.objects.link(ob_plane_004)
col_collection_1.objects.link(ob_plane_006)
col_collection_1.objects.link(ob_plane_017)
col_collection_1.objects.link(ob_plane_018)
col_collection_1.objects.link(ob_cube_003)

# ---- scene / render settings (as saved in the file)
scene.frame_start = 1; scene.frame_end = 250; scene.frame_set(3)
scene.render.engine = 'CYCLES'
scene.render.resolution_percentage = 50
scene.render.dither_intensity = 0.0
scene.cycles.use_denoising = False
scene.cycles.samples = 10
scene.cycles.sampling_pattern = 'TABULATED_SOBOL'
scene.cycles.light_sampling_threshold = 0.0
scene.cycles.use_adaptive_sampling = False
scene.cycles.use_light_tree = False
scene.cycles.blur_glossy = 0.0
scene.cycles.pixel_filter_type = 'GAUSSIAN'
scene.cycles.sample_clamp_indirect = 0.0
scene.view_settings.view_transform = 'Standard'
bpy.context.view_layer.update()

# ---- added for rendering (the .blend has no active camera): camera
cam_auto = bpy.data.cameras.new('AutoCamera')
cam_auto.lens = 50.0
cam_auto.sensor_width = 36.0
cam_auto.clip_end = 1000.0
ob_auto_camera = bpy.data.objects.new('AutoCamera', cam_auto)
scene.collection.objects.link(ob_auto_camera)
ob_auto_camera.location = (7.89937, -5.51466, 6.12213)
ob_auto_camera.rotation_euler = (1.09748, -7.21219e-08, 0.694738)
scene.camera = ob_auto_camera
bpy.context.view_layer.update()
